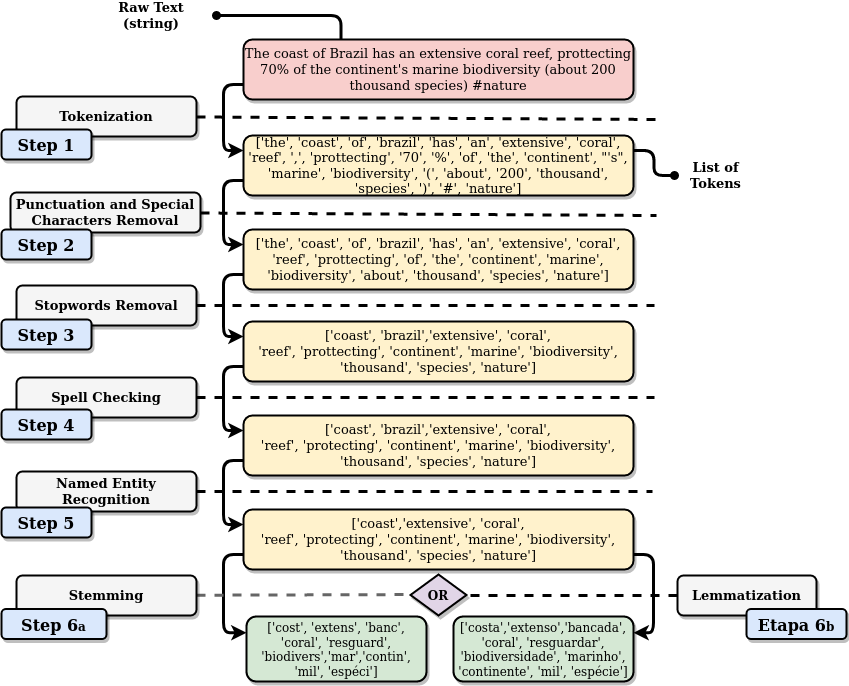

The diagram above was exported from draw.io. Its source (the exported page's mxGraphModel, read from the mxfile embedded in the PNG):
<mxGraphModel dx="1520" dy="1574" grid="1" gridSize="10" guides="1" tooltips="1" connect="1" arrows="1" fold="1" page="1" pageScale="1" pageWidth="827" pageHeight="1169" math="0" shadow="0">
  <root>
    <mxCell id="0" />
    <mxCell id="1" parent="0" />
    <mxCell id="FkyzzLZ3RqXpVkB2Ss4q-7" style="edgeStyle=none;rounded=0;orthogonalLoop=1;jettySize=auto;html=1;dashed=1;endArrow=none;endFill=0;strokeWidth=3;" parent="1" source="91k3PkBIDOQNGc8fe6TS-1" edge="1">
      <mxGeometry relative="1" as="geometry">
        <mxPoint x="610" y="54" as="targetPoint" />
      </mxGeometry>
    </mxCell>
    <mxCell id="91k3PkBIDOQNGc8fe6TS-1" value="Tokenization" style="whiteSpace=wrap;html=1;fillColor=#f5f5f5;glass=0;shadow=1;strokeWidth=2;fontStyle=1;rounded=1;fontSize=13;" parent="1" vertex="1">
      <mxGeometry x="-29.99999999999999" y="31" width="180" height="40" as="geometry" />
    </mxCell>
    <mxCell id="FkyzzLZ3RqXpVkB2Ss4q-8" style="edgeStyle=none;rounded=0;orthogonalLoop=1;jettySize=auto;html=1;dashed=1;endArrow=none;endFill=0;strokeWidth=3;" parent="1" source="91k3PkBIDOQNGc8fe6TS-2" edge="1">
      <mxGeometry relative="1" as="geometry">
        <mxPoint x="610" y="150" as="targetPoint" />
      </mxGeometry>
    </mxCell>
    <mxCell id="91k3PkBIDOQNGc8fe6TS-2" value="Punctuation and Special Characters Removal" style="whiteSpace=wrap;html=1;fillColor=#f5f5f5;glass=0;shadow=1;strokeWidth=2;fontStyle=1;rounded=1;fontSize=13;" parent="1" vertex="1">
      <mxGeometry x="-36" y="127" width="190" height="40" as="geometry" />
    </mxCell>
    <mxCell id="FkyzzLZ3RqXpVkB2Ss4q-9" style="edgeStyle=none;rounded=0;orthogonalLoop=1;jettySize=auto;html=1;dashed=1;endArrow=none;endFill=0;strokeWidth=3;" parent="1" source="91k3PkBIDOQNGc8fe6TS-3" edge="1">
      <mxGeometry relative="1" as="geometry">
        <mxPoint x="608" y="240" as="targetPoint" />
      </mxGeometry>
    </mxCell>
    <mxCell id="91k3PkBIDOQNGc8fe6TS-3" value="Stopwords Removal" style="whiteSpace=wrap;html=1;fillColor=#f5f5f5;glass=0;shadow=1;strokeWidth=2;fontStyle=1;rounded=1;fontSize=13;" parent="1" vertex="1">
      <mxGeometry x="-30.000000000000185" y="220" width="180" height="40" as="geometry" />
    </mxCell>
    <mxCell id="FkyzzLZ3RqXpVkB2Ss4q-10" style="edgeStyle=none;rounded=0;orthogonalLoop=1;jettySize=auto;html=1;dashed=1;endArrow=none;endFill=0;strokeWidth=3;" parent="1" source="91k3PkBIDOQNGc8fe6TS-4" edge="1">
      <mxGeometry relative="1" as="geometry">
        <mxPoint x="608" y="332" as="targetPoint" />
      </mxGeometry>
    </mxCell>
    <mxCell id="91k3PkBIDOQNGc8fe6TS-4" value="Spell Checking" style="whiteSpace=wrap;html=1;fillColor=#f5f5f5;glass=0;shadow=1;strokeWidth=2;fontStyle=1;rounded=1;fontSize=13;" parent="1" vertex="1">
      <mxGeometry x="-30.000000000000185" y="312" width="180" height="40" as="geometry" />
    </mxCell>
    <mxCell id="FkyzzLZ3RqXpVkB2Ss4q-23" style="edgeStyle=orthogonalEdgeStyle;orthogonalLoop=1;jettySize=auto;html=1;exitX=0;exitY=0.75;exitDx=0;exitDy=0;entryX=0;entryY=0.25;entryDx=0;entryDy=0;startArrow=none;startFill=0;endArrow=classic;endFill=1;strokeWidth=3;" parent="1" source="91k3PkBIDOQNGc8fe6TS-5" target="91k3PkBIDOQNGc8fe6TS-6" edge="1">
      <mxGeometry relative="1" as="geometry" />
    </mxCell>
    <mxCell id="FkyzzLZ3RqXpVkB2Ss4q-34" style="edgeStyle=orthogonalEdgeStyle;orthogonalLoop=1;jettySize=auto;html=1;exitX=0.25;exitY=0;exitDx=0;exitDy=0;entryX=1;entryY=0.5;entryDx=0;entryDy=0;startArrow=none;startFill=0;endArrow=oval;endFill=1;strokeColor=#000000;strokeWidth=3;" parent="1" source="91k3PkBIDOQNGc8fe6TS-5" target="91k3PkBIDOQNGc8fe6TS-49" edge="1">
      <mxGeometry relative="1" as="geometry" />
    </mxCell>
    <mxCell id="91k3PkBIDOQNGc8fe6TS-5" value="The coast of Brazil has an extensive coral reef, prottecting 70% of the continent's marine biodiversity (about 200 thousand species) #nature" style="whiteSpace=wrap;html=1;fillColor=#f8cecc;strokeWidth=2;shadow=1;rounded=1;fontSize=13;" parent="1" vertex="1">
      <mxGeometry x="197" y="-26" width="390" height="60" as="geometry" />
    </mxCell>
    <mxCell id="FkyzzLZ3RqXpVkB2Ss4q-22" style="edgeStyle=orthogonalEdgeStyle;orthogonalLoop=1;jettySize=auto;html=1;exitX=0;exitY=0.75;exitDx=0;exitDy=0;entryX=0;entryY=0.25;entryDx=0;entryDy=0;startArrow=none;startFill=0;endArrow=classic;endFill=1;strokeWidth=3;" parent="1" source="91k3PkBIDOQNGc8fe6TS-6" target="91k3PkBIDOQNGc8fe6TS-11" edge="1">
      <mxGeometry relative="1" as="geometry" />
    </mxCell>
    <mxCell id="FkyzzLZ3RqXpVkB2Ss4q-32" style="edgeStyle=orthogonalEdgeStyle;orthogonalLoop=1;jettySize=auto;html=1;exitX=1;exitY=0.25;exitDx=0;exitDy=0;entryX=0;entryY=0.5;entryDx=0;entryDy=0;startArrow=none;startFill=0;endArrow=oval;endFill=1;strokeColor=#000000;strokeWidth=3;" parent="1" source="91k3PkBIDOQNGc8fe6TS-6" target="91k3PkBIDOQNGc8fe6TS-47" edge="1">
      <mxGeometry relative="1" as="geometry" />
    </mxCell>
    <mxCell id="91k3PkBIDOQNGc8fe6TS-6" value="['the', 'coast', 'of', 'brazil', 'has', 'an', 'extensive', 'coral', 'reef', ',', 'prottecting', '70', '%', 'of', 'the', 'continent', &quot;'s&quot;, 'marine', 'biodiversity', '(', 'about', '200', 'thousand', 'species', ')', '#', 'nature']" style="whiteSpace=wrap;html=1;fillColor=#fff2cc;strokeWidth=2;shadow=1;sketch=0;rounded=1;fontSize=13;" parent="1" vertex="1">
      <mxGeometry x="197" y="70" width="390" height="60" as="geometry" />
    </mxCell>
    <mxCell id="FkyzzLZ3RqXpVkB2Ss4q-21" style="edgeStyle=orthogonalEdgeStyle;orthogonalLoop=1;jettySize=auto;html=1;exitX=0;exitY=0.75;exitDx=0;exitDy=0;entryX=0;entryY=0.25;entryDx=0;entryDy=0;startArrow=none;startFill=0;endArrow=classic;endFill=1;strokeWidth=3;" parent="1" source="91k3PkBIDOQNGc8fe6TS-11" target="91k3PkBIDOQNGc8fe6TS-12" edge="1">
      <mxGeometry relative="1" as="geometry" />
    </mxCell>
    <mxCell id="91k3PkBIDOQNGc8fe6TS-11" value="['the', 'coast', 'of', 'brazil', 'has', 'an', 'extensive', 'coral', &lt;br style=&quot;font-size: 13px;&quot;&gt;'reef', 'prottecting', 'of', 'the', 'continent', 'marine', 'biodiversity', 'about', 'thousand', 'species', 'nature']" style="whiteSpace=wrap;html=1;fillColor=#fff2cc;strokeWidth=2;shadow=1;rounded=1;fontSize=13;" parent="1" vertex="1">
      <mxGeometry x="197" y="164" width="390" height="60" as="geometry" />
    </mxCell>
    <mxCell id="FkyzzLZ3RqXpVkB2Ss4q-20" style="edgeStyle=orthogonalEdgeStyle;orthogonalLoop=1;jettySize=auto;html=1;exitX=0;exitY=0.75;exitDx=0;exitDy=0;entryX=0;entryY=0.25;entryDx=0;entryDy=0;startArrow=none;startFill=0;endArrow=classic;endFill=1;strokeWidth=3;" parent="1" source="91k3PkBIDOQNGc8fe6TS-12" target="91k3PkBIDOQNGc8fe6TS-18" edge="1">
      <mxGeometry relative="1" as="geometry" />
    </mxCell>
    <mxCell id="91k3PkBIDOQNGc8fe6TS-12" value="['coast', 'brazil','extensive', 'coral', &lt;br style=&quot;font-size: 13px;&quot;&gt;'reef', 'prottecting', 'continent', 'marine', 'biodiversity', 'thousand', 'species', 'nature']" style="whiteSpace=wrap;html=1;fillColor=#fff2cc;strokeWidth=2;shadow=1;rounded=1;fontSize=13;" parent="1" vertex="1">
      <mxGeometry x="197" y="256" width="390" height="60" as="geometry" />
    </mxCell>
    <mxCell id="FkyzzLZ3RqXpVkB2Ss4q-19" style="edgeStyle=orthogonalEdgeStyle;orthogonalLoop=1;jettySize=auto;html=1;exitX=0;exitY=0.75;exitDx=0;exitDy=0;entryX=0;entryY=0.25;entryDx=0;entryDy=0;startArrow=none;startFill=0;endArrow=classic;endFill=1;strokeWidth=3;" parent="1" source="91k3PkBIDOQNGc8fe6TS-18" target="91k3PkBIDOQNGc8fe6TS-22" edge="1">
      <mxGeometry relative="1" as="geometry" />
    </mxCell>
    <mxCell id="91k3PkBIDOQNGc8fe6TS-18" value="['coast', 'brazil','extensive', 'coral', &lt;br style=&quot;font-size: 13px;&quot;&gt;'reef', 'protecting', 'continent', 'marine', 'biodiversity', 'thousand', 'species', 'nature']" style="whiteSpace=wrap;html=1;fillColor=#fff2cc;strokeWidth=2;shadow=1;rounded=1;fontSize=13;" parent="1" vertex="1">
      <mxGeometry x="197" y="350" width="390" height="60" as="geometry" />
    </mxCell>
    <mxCell id="FkyzzLZ3RqXpVkB2Ss4q-11" style="edgeStyle=none;rounded=0;orthogonalLoop=1;jettySize=auto;html=1;dashed=1;endArrow=none;endFill=0;strokeWidth=3;" parent="1" source="91k3PkBIDOQNGc8fe6TS-20" edge="1">
      <mxGeometry relative="1" as="geometry">
        <mxPoint x="606" y="426" as="targetPoint" />
      </mxGeometry>
    </mxCell>
    <mxCell id="91k3PkBIDOQNGc8fe6TS-20" value="&lt;div style=&quot;font-size: 13px;&quot;&gt;Named Entity&lt;/div&gt;&lt;div style=&quot;font-size: 13px;&quot;&gt; Recognition&lt;/div&gt;" style="whiteSpace=wrap;html=1;fillColor=#f5f5f5;glass=0;shadow=1;strokeWidth=2;fontStyle=1;rounded=1;fontSize=13;" parent="1" vertex="1">
      <mxGeometry x="-30.000000000000057" y="406" width="180" height="40" as="geometry" />
    </mxCell>
    <mxCell id="FkyzzLZ3RqXpVkB2Ss4q-16" style="edgeStyle=none;orthogonalLoop=1;jettySize=auto;html=1;exitX=0;exitY=0.5;exitDx=0;exitDy=0;entryX=0;entryY=0.5;entryDx=0;entryDy=0;dashed=1;endArrow=none;endFill=0;strokeWidth=3;strokeColor=none;curved=1;" parent="1" source="91k3PkBIDOQNGc8fe6TS-22" target="91k3PkBIDOQNGc8fe6TS-32" edge="1">
      <mxGeometry relative="1" as="geometry">
        <Array as="points">
          <mxPoint x="160" y="520" />
        </Array>
      </mxGeometry>
    </mxCell>
    <mxCell id="FkyzzLZ3RqXpVkB2Ss4q-18" style="edgeStyle=orthogonalEdgeStyle;orthogonalLoop=1;jettySize=auto;html=1;exitX=0;exitY=0.75;exitDx=0;exitDy=0;entryX=0;entryY=0.25;entryDx=0;entryDy=0;startArrow=none;startFill=0;endArrow=classic;endFill=1;strokeWidth=3;" parent="1" source="91k3PkBIDOQNGc8fe6TS-22" target="91k3PkBIDOQNGc8fe6TS-32" edge="1">
      <mxGeometry relative="1" as="geometry" />
    </mxCell>
    <mxCell id="FkyzzLZ3RqXpVkB2Ss4q-24" style="edgeStyle=orthogonalEdgeStyle;orthogonalLoop=1;jettySize=auto;html=1;exitX=1;exitY=0.75;exitDx=0;exitDy=0;entryX=1;entryY=0.25;entryDx=0;entryDy=0;startArrow=none;startFill=0;endArrow=classic;endFill=1;strokeWidth=3;" parent="1" source="91k3PkBIDOQNGc8fe6TS-22" target="91k3PkBIDOQNGc8fe6TS-36" edge="1">
      <mxGeometry relative="1" as="geometry" />
    </mxCell>
    <mxCell id="91k3PkBIDOQNGc8fe6TS-22" value="['coast','extensive', 'coral', &lt;br style=&quot;font-size: 13px;&quot;&gt;'reef', 'protecting', 'continent', 'marine', 'biodiversity', 'thousand', 'species', 'nature']" style="whiteSpace=wrap;html=1;fillColor=#fff2cc;strokeWidth=2;shadow=1;rounded=1;fontSize=13;" parent="1" vertex="1">
      <mxGeometry x="197.00000000000006" y="444" width="390" height="60" as="geometry" />
    </mxCell>
    <mxCell id="FkyzzLZ3RqXpVkB2Ss4q-12" style="edgeStyle=none;rounded=0;orthogonalLoop=1;jettySize=auto;html=1;dashed=1;endArrow=none;endFill=0;strokeColor=#666666;strokeWidth=3;" parent="1" source="91k3PkBIDOQNGc8fe6TS-27" edge="1">
      <mxGeometry relative="1" as="geometry">
        <mxPoint x="380" y="529" as="targetPoint" />
      </mxGeometry>
    </mxCell>
    <mxCell id="91k3PkBIDOQNGc8fe6TS-27" value="Stemming" style="whiteSpace=wrap;html=1;fillColor=#f5f5f5;glass=0;shadow=1;strokeWidth=2;fontStyle=1;rounded=1;fontSize=13;" parent="1" vertex="1">
      <mxGeometry x="-30.000000000000185" y="510" width="180" height="40" as="geometry" />
    </mxCell>
    <mxCell id="91k3PkBIDOQNGc8fe6TS-32" value="['cost', 'extens', 'banc', 'coral', 'resguard', 'biodivers','mar','contin', 'mil', 'espéci']" style="whiteSpace=wrap;html=1;fillColor=#d5e8d4;strokeWidth=2;shadow=1;rounded=1;" parent="1" vertex="1">
      <mxGeometry x="200" y="551" width="180" height="65" as="geometry" />
    </mxCell>
    <mxCell id="FkyzzLZ3RqXpVkB2Ss4q-26" style="edgeStyle=orthogonalEdgeStyle;orthogonalLoop=1;jettySize=auto;html=1;exitX=0;exitY=0.5;exitDx=0;exitDy=0;startArrow=none;startFill=0;endArrow=none;endFill=0;strokeWidth=3;dashed=1;" parent="1" source="91k3PkBIDOQNGc8fe6TS-34" edge="1">
      <mxGeometry relative="1" as="geometry">
        <mxPoint x="410" y="530" as="targetPoint" />
      </mxGeometry>
    </mxCell>
    <mxCell id="91k3PkBIDOQNGc8fe6TS-34" value="Lemmatization" style="whiteSpace=wrap;html=1;fillColor=#f5f5f5;glass=0;shadow=1;strokeWidth=2;fontStyle=1;rounded=1;fontSize=13;" parent="1" vertex="1">
      <mxGeometry x="631" y="510" width="139" height="40" as="geometry" />
    </mxCell>
    <mxCell id="91k3PkBIDOQNGc8fe6TS-36" value="['costa','extenso','bancada', 'coral', 'resguardar', 'biodiversidade', 'marinho', 'continente', 'mil', 'espécie']" style="whiteSpace=wrap;html=1;fillColor=#d5e8d4;strokeWidth=2;shadow=1;rounded=1;" parent="1" vertex="1">
      <mxGeometry x="407" y="551" width="180" height="65" as="geometry" />
    </mxCell>
    <mxCell id="91k3PkBIDOQNGc8fe6TS-47" value="List of Tokens" style="text;html=1;strokeColor=none;fillColor=none;align=center;verticalAlign=middle;whiteSpace=wrap;rounded=0;shadow=1;glass=0;sketch=0;fontStyle=1;fontSize=13;" parent="1" vertex="1">
      <mxGeometry x="628" y="100" width="83" height="20" as="geometry" />
    </mxCell>
    <mxCell id="91k3PkBIDOQNGc8fe6TS-49" value="&lt;div&gt;Raw Text &lt;br&gt;&lt;/div&gt;&lt;div&gt;(string)&lt;/div&gt;" style="text;html=1;strokeColor=none;fillColor=none;align=center;verticalAlign=middle;whiteSpace=wrap;rounded=0;shadow=1;glass=0;sketch=0;fontStyle=1;fontSize=13;" parent="1" vertex="1">
      <mxGeometry x="40" y="-60" width="130" height="20" as="geometry" />
    </mxCell>
    <mxCell id="91k3PkBIDOQNGc8fe6TS-56" value="&lt;font style=&quot;font-size: 16px&quot;&gt;Step 1&lt;/font&gt;" style="text;html=1;fillColor=#dae8fc;align=center;verticalAlign=middle;whiteSpace=wrap;rounded=1;shadow=1;glass=0;sketch=0;fontStyle=1;strokeColor=#000000;strokeWidth=2;" parent="1" vertex="1">
      <mxGeometry x="-45" y="64" width="90" height="30" as="geometry" />
    </mxCell>
    <mxCell id="FkyzzLZ3RqXpVkB2Ss4q-27" value="" style="rhombus;whiteSpace=wrap;html=1;fillColor=#e1d5e7;shadow=1;strokeWidth=2;" parent="1" vertex="1">
      <mxGeometry x="364" y="509" width="56" height="41" as="geometry" />
    </mxCell>
    <mxCell id="FkyzzLZ3RqXpVkB2Ss4q-28" value="OR" style="text;html=1;fillColor=none;align=center;verticalAlign=middle;whiteSpace=wrap;rounded=0;shadow=1;fontStyle=1;" parent="1" vertex="1">
      <mxGeometry x="372" y="519.5" width="40" height="20" as="geometry" />
    </mxCell>
    <mxCell id="FkyzzLZ3RqXpVkB2Ss4q-38" value="&lt;font style=&quot;font-size: 16px&quot;&gt;Step 2&lt;br&gt;&lt;/font&gt;" style="text;html=1;fillColor=#dae8fc;align=center;verticalAlign=middle;whiteSpace=wrap;rounded=1;shadow=1;glass=0;sketch=0;fontStyle=1;strokeColor=#000000;strokeWidth=2;" parent="1" vertex="1">
      <mxGeometry x="-45" y="164" width="90" height="30" as="geometry" />
    </mxCell>
    <mxCell id="FkyzzLZ3RqXpVkB2Ss4q-41" value="&lt;font style=&quot;font-size: 16px&quot;&gt;Step 3&lt;br&gt;&lt;/font&gt;" style="text;html=1;fillColor=#dae8fc;align=center;verticalAlign=middle;whiteSpace=wrap;rounded=1;shadow=1;glass=0;sketch=0;fontStyle=1;strokeColor=#000000;strokeWidth=2;" parent="1" vertex="1">
      <mxGeometry x="-45" y="254" width="90" height="30" as="geometry" />
    </mxCell>
    <mxCell id="FkyzzLZ3RqXpVkB2Ss4q-42" value="&lt;font style=&quot;font-size: 16px&quot;&gt;Step 4&lt;br&gt;&lt;/font&gt;" style="text;html=1;fillColor=#dae8fc;align=center;verticalAlign=middle;whiteSpace=wrap;rounded=1;shadow=1;glass=0;sketch=0;fontStyle=1;strokeColor=#000000;strokeWidth=2;" parent="1" vertex="1">
      <mxGeometry x="-45" y="344" width="90" height="30" as="geometry" />
    </mxCell>
    <mxCell id="FkyzzLZ3RqXpVkB2Ss4q-43" value="&lt;font style=&quot;font-size: 16px&quot;&gt;Step 5&lt;br&gt;&lt;/font&gt;" style="text;html=1;fillColor=#dae8fc;align=center;verticalAlign=middle;whiteSpace=wrap;rounded=1;shadow=1;glass=0;sketch=0;fontStyle=1;strokeColor=#000000;strokeWidth=2;" parent="1" vertex="1">
      <mxGeometry x="-45" y="442" width="90" height="30" as="geometry" />
    </mxCell>
    <mxCell id="FkyzzLZ3RqXpVkB2Ss4q-44" value="&lt;font style=&quot;font-size: 16px&quot;&gt;Step 6&lt;/font&gt;a" style="text;html=1;fillColor=#dae8fc;align=center;verticalAlign=middle;whiteSpace=wrap;rounded=1;shadow=1;glass=0;sketch=0;fontStyle=1;strokeColor=#000000;strokeWidth=2;" parent="1" vertex="1">
      <mxGeometry x="-45" y="543.5" width="105" height="30" as="geometry" />
    </mxCell>
    <mxCell id="FkyzzLZ3RqXpVkB2Ss4q-45" value="&lt;font style=&quot;font-size: 16px&quot;&gt;Etapa 6&lt;/font&gt;b" style="text;html=1;fillColor=#dae8fc;align=center;verticalAlign=middle;whiteSpace=wrap;rounded=1;shadow=1;glass=0;sketch=0;fontStyle=1;strokeColor=#000000;strokeWidth=2;" parent="1" vertex="1">
      <mxGeometry x="700" y="543.5" width="100" height="30" as="geometry" />
    </mxCell>
  </root>
</mxGraphModel>